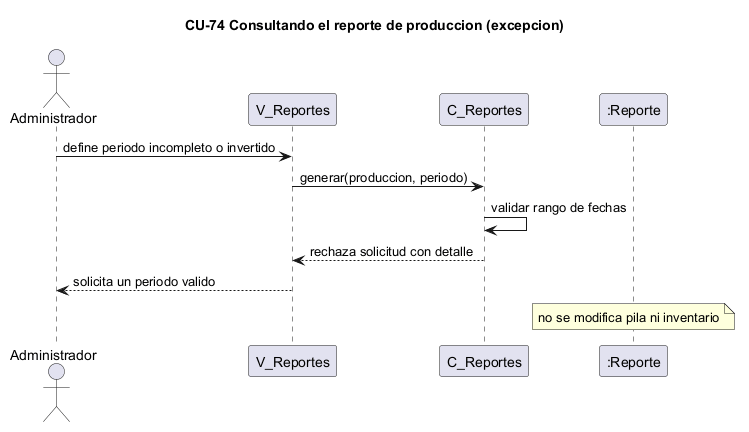

The diagram above was rendered by PlantUML. Its source (embedded in the PNG):
@startuml cu74-reporte-produccion-excepcion
title CU-74 Consultando el reporte de produccion (excepcion)
actor Administrador
participant "V_Reportes" as V
participant "C_Reportes" as C
participant ":Reporte" as REP
Administrador -> V : define periodo incompleto o invertido
V -> C : generar(produccion, periodo)
C -> C : validar rango de fechas
C --> V : rechaza solicitud con detalle
V --> Administrador : solicita un periodo valido
note over REP : no se modifica pila ni inventario
@enduml